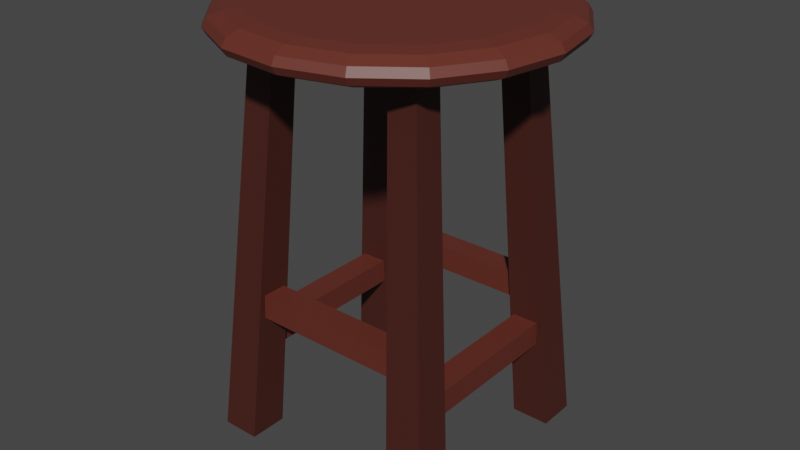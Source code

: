 # Source: Stool.blend  (saved by Blender 2.83.19; exported with 4.5.12 LTS)
import bpy
from mathutils import Matrix  # noqa: F401  (used for matrix-valued properties, if any)

bpy.ops.wm.read_factory_settings(use_empty=True)
scene = bpy.context.scene
scene.name = 'Scene'

# ---- collections
col_collection = bpy.data.collections.new('Collection'); scene.collection.children.link(col_collection)

# ---- materials (node trees are filled in below, after node groups)
mat_material_001 = bpy.data.materials.new('Material.001')
mat_material_001.use_transparent_shadow = False

# ---- material node trees
mat_material_001.use_nodes = True; mat_material_001.node_tree.nodes.clear()
_N = mat_material_001.node_tree.nodes; _L = mat_material_001.node_tree.links
n0 = _N.new('ShaderNodeBsdfPrincipled'); n0.name = 'Principled BSDF'; n0.location = (10, 300)
n0.distribution = 'GGX'
n0.subsurface_method = 'BURLEY'
n0.inputs[3].default_value = 1.45
n0.inputs[27].default_value = (0.0, 0.0, 0.0, 1.0)
n0.inputs[28].default_value = 1.0
n1 = _N.new('ShaderNodeOutputMaterial'); n1.name = 'Material Output'; n1.location = (300, 300)
n2 = _N.new('ShaderNodeVertexColor'); n2.name = 'Vertex Color'; n2.location = (-180, 275)
_L.new(n0.outputs[0], n1.inputs[0])
_L.new(n2.outputs[0], n0.inputs[0])
n1.is_active_output = True

# ---- world
world_world = bpy.data.worlds.new('World'); scene.world = world_world
world_world.use_nodes = True; world_world.node_tree.nodes.clear()
_N = world_world.node_tree.nodes; _L = world_world.node_tree.links
n0 = _N.new('ShaderNodeOutputWorld'); n0.name = 'World Output'; n0.location = (300, 300)
n1 = _N.new('ShaderNodeBackground'); n1.name = 'Background'; n1.location = (10, 300)
n1.inputs[0].default_value = (0.05088, 0.05088, 0.05088, 1.0)
_L.new(n1.outputs[0], n0.inputs[0])
n0.is_active_output = True
world_world.color = (0.05088, 0.05088, 0.05088)
world_world.use_sun_shadow = False
world_world.sun_shadow_jitter_overblur = 0.0

# ---- meshes
me_cube_007 = bpy.data.meshes.new('Cube.007')
me_cube_007.from_pydata([(-5.117, -0.8669, -0.8669), (-5.117, -0.8669, 0.8669), (-5.117, 0.8669, -0.8669), (-5.117, 0.8669, 0.8669), (5.117, -0.8669, -0.8669), (5.117, -0.8669, 0.8669), (5.117, 0.8669, -0.8669), (5.117, 0.8669, 0.8669), (-6.609e-06, -4.589, 22.04), (-6.598e-06, -4.294, 22.56), (-6.567e-06, -3.49, 22.95), (-6.525e-06, -2.392, 23.09), (-6.525e-06, -2.392, 20.99), (-6.567e-06, -3.49, 21.13), (-6.598e-06, -4.294, 21.51), (3.481, -3.847, 22.04), (3.388, -3.573, 22.56), (3.133, -2.823, 22.95), (2.785, -1.799, 23.09), (2.785, -1.799, 20.99), (3.133, -2.823, 21.13), (3.388, -3.573, 21.51), (6.492, -1.722, 22.04), (6.319, -1.505, 22.56), (5.843, -0.9106, 22.95), (5.194, -0.09894, 23.09), (5.194, -0.09894, 20.99), (5.843, -0.9106, 21.13), (6.319, -1.505, 21.51), (8.627, 1.499, 22.04), (8.396, 1.63, 22.56), (7.764, 1.988, 22.95), (6.901, 2.478, 23.09), (6.901, 2.478, 20.99), (7.764, 1.988, 21.13), (8.396, 1.63, 21.51), (9.596, 5.381, 22.04), (9.339, 5.408, 22.56), (8.636, 5.482, 22.95), (7.677, 5.584, 23.09), (7.677, 5.584, 20.99), (8.636, 5.482, 21.13), (9.339, 5.408, 21.51), (9.269, 9.4, 22.04), (9.021, 9.32, 22.56), (8.342, 9.1, 22.95), (7.415, 8.799, 23.09), (7.415, 8.799, 20.99), (8.342, 9.1, 21.13), (9.021, 9.32, 21.51), (7.691, 13.01, 22.04), (7.485, 12.84, 22.56), (6.922, 12.35, 22.95), (6.152, 11.69, 23.09), (6.152, 11.69, 20.99), (6.922, 12.35, 21.13), (7.485, 12.84, 21.51), (5.073, 15.73, 22.04), (4.937, 15.48, 22.56), (4.566, 14.8, 22.95), (4.059, 13.86, 23.09), (4.059, 13.86, 20.99), (4.566, 14.8, 21.13), (4.937, 15.48, 21.51), (1.771, 17.19, 22.04), (1.723, 16.9, 22.56), (1.594, 16.11, 22.95), (1.417, 15.03, 23.09), (1.417, 15.03, 20.99), (1.594, 16.11, 21.13), (1.723, 16.9, 21.51), (-1.771, 17.19, 22.04), (-1.723, 16.9, 22.56), (-1.594, 16.11, 22.95), (-1.417, 15.03, 23.09), (-1.417, 15.03, 20.99), (-1.594, 16.11, 21.13), (-1.723, 16.9, 21.51), (-5.073, 15.73, 22.04), (-4.937, 15.48, 22.56), (-4.566, 14.8, 22.95), (-4.059, 13.86, 23.09), (-4.059, 13.86, 20.99), (-4.566, 14.8, 21.13), (-4.937, 15.48, 21.51), (-7.691, 13.01, 22.04), (-7.485, 12.84, 22.56), (-6.922, 12.35, 22.95), (-6.152, 11.69, 23.09), (-6.152, 11.69, 20.99), (-6.922, 12.35, 21.13), (-7.485, 12.84, 21.51), (-9.269, 9.4, 22.04), (-9.021, 9.32, 22.56), (-8.342, 9.1, 22.95), (-7.415, 8.799, 23.09), (-7.415, 8.799, 20.99), (-8.342, 9.1, 21.13), (-9.021, 9.32, 21.51), (-9.596, 5.381, 22.04), (-9.339, 5.408, 22.56), (-8.636, 5.482, 22.95), (-7.677, 5.584, 23.09), (-7.677, 5.584, 20.99), (-8.636, 5.482, 21.13), (-9.339, 5.408, 21.51), (-8.627, 1.499, 22.04), (-8.396, 1.63, 22.56), (-7.764, 1.988, 22.95), (-6.901, 2.478, 23.09), (-6.901, 2.478, 20.99), (-7.764, 1.988, 21.13), (-8.396, 1.63, 21.51), (-6.492, -1.722, 22.04), (-6.319, -1.505, 22.56), (-5.843, -0.9106, 22.95), (-5.194, -0.09893, 23.09), (-5.194, -0.09893, 20.99), (-5.843, -0.9106, 21.13), (-6.319, -1.505, 21.51), (-3.481, -3.847, 22.04), (-3.388, -3.573, 22.56), (-3.133, -2.823, 22.95), (-2.785, -1.799, 23.09), (-2.785, -1.799, 20.99), (-3.133, -2.823, 21.13), (-3.388, -3.573, 21.51), (-7.023, 14.58, -7.285), (-5.125, 12.35, 21.68), (-4.761, 14.58, -7.285), (-3.477, 12.35, 21.68), (-7.023, 12.0, -7.285), (-5.125, 10.47, 21.68), (-4.761, 12.0, -7.285), (-3.477, 10.47, 21.68), (4.556, 12.23, 2.037), (4.556, 12.23, 3.771), (5.985, 12.23, 2.037), (5.985, 12.23, 3.771), (4.556, 0.5626, 2.037), (4.556, 0.5626, 3.771), (5.985, 0.5626, 2.037), (5.985, 0.5626, 3.771), (4.71, 14.58, -7.285), (3.426, 12.35, 21.68), (6.972, 14.58, -7.285), (5.075, 12.35, 21.68), (4.71, 12.0, -7.285), (3.426, 10.47, 21.68), (6.972, 12.0, -7.285), (5.075, 10.47, 21.68), (4.71, 0.7313, -7.285), (3.426, 2.259, 21.68), (6.972, 0.7313, -7.285), (5.075, 2.259, 21.68), (4.71, -1.847, -7.285), (3.426, 0.3804, 21.68), (6.972, -1.847, -7.285), (5.075, 0.3804, 21.68), (-7.023, 0.7313, -7.285), (-5.125, 2.259, 21.68), (-4.761, 0.7313, -7.285), (-3.477, 2.259, 21.68), (-7.023, -1.847, -7.285), (-5.125, 0.3804, 21.68), (-4.761, -1.847, -7.285), (-3.477, 0.3804, 21.68), (-5.985, 12.23, 2.037), (-5.985, 12.23, 3.771), (-4.556, 12.23, 2.037), (-4.556, 12.23, 3.771), (-5.985, 0.5626, 2.037), (-5.985, 0.5626, 3.771), (-4.556, 0.5626, 2.037), (-4.556, 0.5626, 3.771), (-5.117, 11.92, -0.8669), (-5.117, 11.92, 0.8669), (-5.117, 13.66, -0.8669), (-5.117, 13.66, 0.8669), (5.117, 11.92, -0.8669), (5.117, 11.92, 0.8669), (5.117, 13.66, -0.8669), (5.117, 13.66, 0.8669)], [], [(0, 1, 3, 2), (2, 3, 7, 6), (6, 7, 5, 4), (4, 5, 1, 0), (2, 6, 4, 0), (7, 3, 1, 5), (8, 15, 16, 9), (9, 16, 17, 10), (10, 17, 18, 11), (12, 19, 20, 13), (13, 20, 21, 14), (14, 21, 15, 8), (15, 22, 23, 16), (16, 23, 24, 17), (17, 24, 25, 18), (19, 26, 27, 20), (20, 27, 28, 21), (21, 28, 22, 15), (22, 29, 30, 23), (23, 30, 31, 24), (24, 31, 32, 25), (26, 33, 34, 27), (27, 34, 35, 28), (28, 35, 29, 22), (29, 36, 37, 30), (30, 37, 38, 31), (31, 38, 39, 32), (33, 40, 41, 34), (34, 41, 42, 35), (35, 42, 36, 29), (36, 43, 44, 37), (37, 44, 45, 38), (38, 45, 46, 39), (40, 47, 48, 41), (41, 48, 49, 42), (42, 49, 43, 36), (43, 50, 51, 44), (44, 51, 52, 45), (45, 52, 53, 46), (47, 54, 55, 48), (48, 55, 56, 49), (49, 56, 50, 43), (50, 57, 58, 51), (51, 58, 59, 52), (52, 59, 60, 53), (54, 61, 62, 55), (55, 62, 63, 56), (56, 63, 57, 50), (57, 64, 65, 58), (58, 65, 66, 59), (59, 66, 67, 60), (61, 68, 69, 62), (62, 69, 70, 63), (63, 70, 64, 57), (64, 71, 72, 65), (65, 72, 73, 66), (66, 73, 74, 67), (68, 75, 76, 69), (69, 76, 77, 70), (70, 77, 71, 64), (71, 78, 79, 72), (72, 79, 80, 73), (73, 80, 81, 74), (75, 82, 83, 76), (76, 83, 84, 77), (77, 84, 78, 71), (78, 85, 86, 79), (79, 86, 87, 80), (80, 87, 88, 81), (82, 89, 90, 83), (83, 90, 91, 84), (84, 91, 85, 78), (85, 92, 93, 86), (86, 93, 94, 87), (87, 94, 95, 88), (89, 96, 97, 90), (90, 97, 98, 91), (91, 98, 92, 85), (92, 99, 100, 93), (93, 100, 101, 94), (94, 101, 102, 95), (96, 103, 104, 97), (97, 104, 105, 98), (98, 105, 99, 92), (99, 106, 107, 100), (100, 107, 108, 101), (101, 108, 109, 102), (103, 110, 111, 104), (104, 111, 112, 105), (105, 112, 106, 99), (106, 113, 114, 107), (107, 114, 115, 108), (108, 115, 116, 109), (110, 117, 118, 111), (111, 118, 119, 112), (112, 119, 113, 106), (113, 120, 121, 114), (114, 121, 122, 115), (115, 122, 123, 116), (117, 124, 125, 118), (118, 125, 126, 119), (119, 126, 120, 113), (120, 8, 9, 121), (121, 9, 10, 122), (122, 10, 11, 123), (11, 18, 25, 32, 39, 46, 53, 60, 67, 74, 81, 88, 95, 102, 109, 116, 123), (12, 124, 117, 110, 103, 96, 89, 82, 75, 68, 61, 54, 47, 40, 33, 26, 19), (124, 12, 13, 125), (125, 13, 14, 126), (126, 14, 8, 120), (127, 128, 130, 129), (129, 130, 134, 133), (133, 134, 132, 131), (131, 132, 128, 127), (129, 133, 131, 127), (134, 130, 128, 132), (135, 136, 138, 137), (137, 138, 142, 141), (141, 142, 140, 139), (139, 140, 136, 135), (137, 141, 139, 135), (142, 138, 136, 140), (143, 144, 146, 145), (145, 146, 150, 149), (149, 150, 148, 147), (147, 148, 144, 143), (145, 149, 147, 143), (150, 146, 144, 148), (151, 152, 154, 153), (153, 154, 158, 157), (157, 158, 156, 155), (155, 156, 152, 151), (153, 157, 155, 151), (158, 154, 152, 156), (159, 160, 162, 161), (161, 162, 166, 165), (165, 166, 164, 163), (163, 164, 160, 159), (161, 165, 163, 159), (166, 162, 160, 164), (167, 168, 170, 169), (169, 170, 174, 173), (173, 174, 172, 171), (171, 172, 168, 167), (169, 173, 171, 167), (174, 170, 168, 172), (175, 176, 178, 177), (177, 178, 182, 181), (181, 182, 180, 179), (179, 180, 176, 175), (177, 181, 179, 175), (182, 178, 176, 180)])
_uv = me_cube_007.uv_layers.new(name='UVMap')
_uv.uv.foreach_set('vector', [0.375, 0.0, 0.625, 0.0, 0.625, 0.25, 0.375, 0.25, 0.375, 0.25, 0.625, 0.25, 0.625, 0.5, 0.375, 0.5, 0.375, 0.5, 0.625, 0.5, 0.625, 0.75, 0.375, 0.75, 0.375, 0.75, 0.625, 0.75, 0.625, 1.0, 0.375, 1.0, 0.125, 0.5, 0.375, 0.5, 0.375, 0.75, 0.125, 0.75, 0.625, 0.5, 0.875, 0.5, 0.875, 0.75, 0.625, 0.75, 0.5294, 0.5, 0.5882, 0.5, 0.5882, 0.5833, 0.5294, 0.5833, 0.5294, 0.5833, 0.5882, 0.5833, 0.5882, 0.6667, 0.5294, 0.6667, 0.5294, 0.6667, 0.5882, 0.6667, 0.5882, 0.75, 0.5294, 0.75, 0.5294, 0.25, 0.5882, 0.25, 0.5882, 0.3333, 0.5294, 0.3333, 0.5294, 0.3333, 0.5882, 0.3333, 0.5882, 0.4167, 0.5294, 0.4167, 0.5294, 0.4167, 0.5882, 0.4167, 0.5882, 0.5, 0.5294, 0.5, 0.5882, 0.5, 0.6471, 0.5, 0.6471, 0.5833, 0.5882, 0.5833, 0.5882, 0.5833, 0.6471, 0.5833, 0.6471, 0.6667, 0.5882, 0.6667, 0.5882, 0.6667, 0.6471, 0.6667, 0.6471, 0.75, 0.5882, 0.75, 0.5882, 0.25, 0.6471, 0.25, 0.6471, 0.3333, 0.5882, 0.3333, 0.5882, 0.3333, 0.6471, 0.3333, 0.6471, 0.4167, 0.5882, 0.4167, 0.5882, 0.4167, 0.6471, 0.4167, 0.6471, 0.5, 0.5882, 0.5, 0.6471, 0.5, 0.7059, 0.5, 0.7059, 0.5833, 0.6471, 0.5833, 0.6471, 0.5833, 0.7059, 0.5833, 0.7059, 0.6667, 0.6471, 0.6667, 0.6471, 0.6667, 0.7059, 0.6667, 0.7059, 0.75, 0.6471, 0.75, 0.6471, 0.25, 0.7059, 0.25, 0.7059, 0.3333, 0.6471, 0.3333, 0.6471, 0.3333, 0.7059, 0.3333, 0.7059, 0.4167, 0.6471, 0.4167, 0.6471, 0.4167, 0.7059, 0.4167, 0.7059, 0.5, 0.6471, 0.5, 0.7059, 0.5, 0.7647, 0.5, 0.7647, 0.5833, 0.7059, 0.5833, 0.7059, 0.5833, 0.7647, 0.5833, 0.7647, 0.6667, 0.7059, 0.6667, 0.7059, 0.6667, 0.7647, 0.6667, 0.7647, 0.75, 0.7059, 0.75, 0.7059, 0.25, 0.7647, 0.25, 0.7647, 0.3333, 0.7059, 0.3333, 0.7059, 0.3333, 0.7647, 0.3333, 0.7647, 0.4167, 0.7059, 0.4167, 0.7059, 0.4167, 0.7647, 0.4167, 0.7647, 0.5, 0.7059, 0.5, 0.7647, 0.5, 0.8235, 0.5, 0.8235, 0.5833, 0.7647, 0.5833, 0.7647, 0.5833, 0.8235, 0.5833, 0.8235, 0.6667, 0.7647, 0.6667, 0.7647, 0.6667, 0.8235, 0.6667, 0.8235, 0.75, 0.7647, 0.75, 0.7647, 0.25, 0.8235, 0.25, 0.8235, 0.3333, 0.7647, 0.3333, 0.7647, 0.3333, 0.8235, 0.3333, 0.8235, 0.4167, 0.7647, 0.4167, 0.7647, 0.4167, 0.8235, 0.4167, 0.8235, 0.5, 0.7647, 0.5, 0.8235, 0.5, 0.8824, 0.5, 0.8824, 0.5833, 0.8235, 0.5833, 0.8235, 0.5833, 0.8824, 0.5833, 0.8824, 0.6667, 0.8235, 0.6667, 0.8235, 0.6667, 0.8824, 0.6667, 0.8824, 0.75, 0.8235, 0.75, 0.8235, 0.25, 0.8824, 0.25, 0.8824, 0.3333, 0.8235, 0.3333, 0.8235, 0.3333, 0.8824, 0.3333, 0.8824, 0.4167, 0.8235, 0.4167, 0.8235, 0.4167, 0.8824, 0.4167, 0.8824, 0.5, 0.8235, 0.5, 0.8824, 0.5, 0.9412, 0.5, 0.9412, 0.5833, 0.8824, 0.5833, 0.8824, 0.5833, 0.9412, 0.5833, 0.9412, 0.6667, 0.8824, 0.6667, 0.8824, 0.6667, 0.9412, 0.6667, 0.9412, 0.75, 0.8824, 0.75, 0.8824, 0.25, 0.9412, 0.25, 0.9412, 0.3333, 0.8824, 0.3333, 0.8824, 0.3333, 0.9412, 0.3333, 0.9412, 0.4167, 0.8824, 0.4167, 0.8824, 0.4167, 0.9412, 0.4167, 0.9412, 0.5, 0.8824, 0.5, 0.9412, 0.5, 1.0, 0.5, 1.0, 0.5833, 0.9412, 0.5833, 0.9412, 0.5833, 1.0, 0.5833, 1.0, 0.6667, 0.9412, 0.6667, 0.9412, 0.6667, 1.0, 0.6667, 1.0, 0.75, 0.9412, 0.75, 0.9412, 0.25, 1.0, 0.25, 1.0, 0.3333, 0.9412, 0.3333, 0.9412, 0.3333, 1.0, 0.3333, 1.0, 0.4167, 0.9412, 0.4167, 0.9412, 0.4167, 1.0, 0.4167, 1.0, 0.5, 0.9412, 0.5, 0.0, 0.5, 0.05882, 0.5, 0.05882, 0.5833, 0.0, 0.5833, 0.0, 0.5833, 0.05882, 0.5833, 0.05882, 0.6667, 0.0, 0.6667, 0.0, 0.6667, 0.05882, 0.6667, 0.05882, 0.75, 0.0, 0.75, 0.0, 0.25, 0.05882, 0.25, 0.05882, 0.3333, 0.0, 0.3333, 0.0, 0.3333, 0.05882, 0.3333, 0.05882, 0.4167, 0.0, 0.4167, 0.0, 0.4167, 0.05882, 0.4167, 0.05882, 0.5, 0.0, 0.5, 0.05882, 0.5, 0.1176, 0.5, 0.1176, 0.5833, 0.05882, 0.5833, 0.05882, 0.5833, 0.1176, 0.5833, 0.1176, 0.6667, 0.05882, 0.6667, 0.05882, 0.6667, 0.1176, 0.6667, 0.1176, 0.75, 0.05882, 0.75, 0.05882, 0.25, 0.1176, 0.25, 0.1176, 0.3333, 0.05882, 0.3333, 0.05882, 0.3333, 0.1176, 0.3333, 0.1176, 0.4167, 0.05882, 0.4167, 0.05882, 0.4167, 0.1176, 0.4167, 0.1176, 0.5, 0.05882, 0.5, 0.1176, 0.5, 0.1765, 0.5, 0.1765, 0.5833, 0.1176, 0.5833, 0.1176, 0.5833, 0.1765, 0.5833, 0.1765, 0.6667, 0.1176, 0.6667, 0.1176, 0.6667, 0.1765, 0.6667, 0.1765, 0.75, 0.1176, 0.75, 0.1176, 0.25, 0.1765, 0.25, 0.1765, 0.3333, 0.1176, 0.3333, 0.1176, 0.3333, 0.1765, 0.3333, 0.1765, 0.4167, 0.1176, 0.4167, 0.1176, 0.4167, 0.1765, 0.4167, 0.1765, 0.5, 0.1176, 0.5, 0.1765, 0.5, 0.2353, 0.5, 0.2353, 0.5833, 0.1765, 0.5833, 0.1765, 0.5833, 0.2353, 0.5833, 0.2353, 0.6667, 0.1765, 0.6667, 0.1765, 0.6667, 0.2353, 0.6667, 0.2353, 0.75, 0.1765, 0.75, 0.1765, 0.25, 0.2353, 0.25, 0.2353, 0.3333, 0.1765, 0.3333, 0.1765, 0.3333, 0.2353, 0.3333, 0.2353, 0.4167, 0.1765, 0.4167, 0.1765, 0.4167, 0.2353, 0.4167, 0.2353, 0.5, 0.1765, 0.5, 0.2353, 0.5, 0.2941, 0.5, 0.2941, 0.5833, 0.2353, 0.5833, 0.2353, 0.5833, 0.2941, 0.5833, 0.2941, 0.6667, 0.2353, 0.6667, 0.2353, 0.6667, 0.2941, 0.6667, 0.2941, 0.75, 0.2353, 0.75, 0.2353, 0.25, 0.2941, 0.25, 0.2941, 0.3333, 0.2353, 0.3333, 0.2353, 0.3333, 0.2941, 0.3333, 0.2941, 0.4167, 0.2353, 0.4167, 0.2353, 0.4167, 0.2941, 0.4167, 0.2941, 0.5, 0.2353, 0.5, 0.2941, 0.5, 0.3529, 0.5, 0.3529, 0.5833, 0.2941, 0.5833, 0.2941, 0.5833, 0.3529, 0.5833, 0.3529, 0.6667, 0.2941, 0.6667, 0.2941, 0.6667, 0.3529, 0.6667, 0.3529, 0.75, 0.2941, 0.75, 0.2941, 0.25, 0.3529, 0.25, 0.3529, 0.3333, 0.2941, 0.3333, 0.2941, 0.3333, 0.3529, 0.3333, 0.3529, 0.4167, 0.2941, 0.4167, 0.2941, 0.4167, 0.3529, 0.4167, 0.3529, 0.5, 0.2941, 0.5, 0.3529, 0.5, 0.4118, 0.5, 0.4118, 0.5833, 0.3529, 0.5833, 0.3529, 0.5833, 0.4118, 0.5833, 0.4118, 0.6667, 0.3529, 0.6667, 0.3529, 0.6667, 0.4118, 0.6667, 0.4118, 0.75, 0.3529, 0.75, 0.3529, 0.25, 0.4118, 0.25, 0.4118, 0.3333, 0.3529, 0.3333, 0.3529, 0.3333, 0.4118, 0.3333, 0.4118, 0.4167, 0.3529, 0.4167, 0.3529, 0.4167, 0.4118, 0.4167, 0.4118, 0.5, 0.3529, 0.5, 0.4118, 0.5, 0.4706, 0.5, 0.4706, 0.5833, 0.4118, 0.5833, 0.4118, 0.5833, 0.4706, 0.5833, 0.4706, 0.6667, 0.4118, 0.6667, 0.4118, 0.6667, 0.4706, 0.6667, 0.4706, 0.75, 0.4118, 0.75, 0.4118, 0.25, 0.4706, 0.25, 0.4706, 0.3333, 0.4118, 0.3333, 0.4118, 0.3333, 0.4706, 0.3333, 0.4706, 0.4167, 0.4118, 0.4167, 0.4118, 0.4167, 0.4706, 0.4167, 0.4706, 0.5, 0.4118, 0.5, 0.4706, 0.5, 0.5294, 0.5, 0.5294, 0.5833, 0.4706, 0.5833, 0.4706, 0.5833, 0.5294, 0.5833, 0.5294, 0.6667, 0.4706, 0.6667, 0.4706, 0.6667, 0.5294, 0.6667, 0.5294, 0.75, 0.4706, 0.75, 0.5294, 0.75, 0.5882, 0.75, 0.6471, 0.75, 0.7059, 0.75, 0.7647, 0.75, 0.8235, 0.75, 0.8824, 0.75, 0.9412, 0.75, 0.0, 0.75, 0.05882, 0.75, 0.1176, 0.75, 0.1765, 0.75, 0.2353, 0.75, 0.2941, 0.75, 0.3529, 0.75, 0.4118, 0.75, 0.4706, 0.75, 0.5294, 0.25, 0.4706, 0.25, 0.4118, 0.25, 0.3529, 0.25, 0.2941, 0.25, 0.2353, 0.25, 0.1765, 0.25, 0.1176, 0.25, 0.05882, 0.25, 0.0, 0.25, 0.9412, 0.25, 0.8824, 0.25, 0.8235, 0.25, 0.7647, 0.25, 0.7059, 0.25, 0.6471, 0.25, 0.5882, 0.25, 0.4706, 0.25, 0.5294, 0.25, 0.5294, 0.3333, 0.4706, 0.3333, 0.4706, 0.3333, 0.5294, 0.3333, 0.5294, 0.4167, 0.4706, 0.4167, 0.4706, 0.4167, 0.5294, 0.4167, 0.5294, 0.5, 0.4706, 0.5, 0.375, 0.0, 0.625, 0.0, 0.625, 0.25, 0.375, 0.25, 0.375, 0.25, 0.625, 0.25, 0.625, 0.5, 0.375, 0.5, 0.375, 0.5, 0.625, 0.5, 0.625, 0.75, 0.375, 0.75, 0.375, 0.75, 0.625, 0.75, 0.625, 1.0, 0.375, 1.0, 0.125, 0.5, 0.375, 0.5, 0.375, 0.75, 0.125, 0.75, 0.625, 0.5, 0.875, 0.5, 0.875, 0.75, 0.625, 0.75, 0.375, 0.0, 0.625, 0.0, 0.625, 0.25, 0.375, 0.25, 0.375, 0.25, 0.625, 0.25, 0.625, 0.5, 0.375, 0.5, 0.375, 0.5, 0.625, 0.5, 0.625, 0.75, 0.375, 0.75, 0.375, 0.75, 0.625, 0.75, 0.625, 1.0, 0.375, 1.0, 0.125, 0.5, 0.375, 0.5, 0.375, 0.75, 0.125, 0.75, 0.625, 0.5, 0.875, 0.5, 0.875, 0.75, 0.625, 0.75, 0.375, 0.0, 0.625, 0.0, 0.625, 0.25, 0.375, 0.25, 0.375, 0.25, 0.625, 0.25, 0.625, 0.5, 0.375, 0.5, 0.375, 0.5, 0.625, 0.5, 0.625, 0.75, 0.375, 0.75, 0.375, 0.75, 0.625, 0.75, 0.625, 1.0, 0.375, 1.0, 0.125, 0.5, 0.375, 0.5, 0.375, 0.75, 0.125, 0.75, 0.625, 0.5, 0.875, 0.5, 0.875, 0.75, 0.625, 0.75, 0.375, 0.0, 0.625, 0.0, 0.625, 0.25, 0.375, 0.25, 0.375, 0.25, 0.625, 0.25, 0.625, 0.5, 0.375, 0.5, 0.375, 0.5, 0.625, 0.5, 0.625, 0.75, 0.375, 0.75, 0.375, 0.75, 0.625, 0.75, 0.625, 1.0, 0.375, 1.0, 0.125, 0.5, 0.375, 0.5, 0.375, 0.75, 0.125, 0.75, 0.625, 0.5, 0.875, 0.5, 0.875, 0.75, 0.625, 0.75, 0.375, 0.0, 0.625, 0.0, 0.625, 0.25, 0.375, 0.25, 0.375, 0.25, 0.625, 0.25, 0.625, 0.5, 0.375, 0.5, 0.375, 0.5, 0.625, 0.5, 0.625, 0.75, 0.375, 0.75, 0.375, 0.75, 0.625, 0.75, 0.625, 1.0, 0.375, 1.0, 0.125, 0.5, 0.375, 0.5, 0.375, 0.75, 0.125, 0.75, 0.625, 0.5, 0.875, 0.5, 0.875, 0.75, 0.625, 0.75, 0.375, 0.0, 0.625, 0.0, 0.625, 0.25, 0.375, 0.25, 0.375, 0.25, 0.625, 0.25, 0.625, 0.5, 0.375, 0.5, 0.375, 0.5, 0.625, 0.5, 0.625, 0.75, 0.375, 0.75, 0.375, 0.75, 0.625, 0.75, 0.625, 1.0, 0.375, 1.0, 0.125, 0.5, 0.375, 0.5, 0.375, 0.75, 0.125, 0.75, 0.625, 0.5, 0.875, 0.5, 0.875, 0.75, 0.625, 0.75, 0.375, 0.0, 0.625, 0.0, 0.625, 0.25, 0.375, 0.25, 0.375, 0.25, 0.625, 0.25, 0.625, 0.5, 0.375, 0.5, 0.375, 0.5, 0.625, 0.5, 0.625, 0.75, 0.375, 0.75, 0.375, 0.75, 0.625, 0.75, 0.625, 1.0, 0.375, 1.0, 0.125, 0.5, 0.375, 0.5, 0.375, 0.75, 0.125, 0.75, 0.625, 0.5, 0.875, 0.5, 0.875, 0.75, 0.625, 0.75])
_ca = me_cube_007.color_attributes.new('Col', 'BYTE_COLOR', 'CORNER')
_ca.data.foreach_set('color', [1.0, 1.0, 1.0, 1.0, 1.0, 1.0, 1.0, 1.0, 1.0, 1.0, 1.0, 1.0, 1.0, 1.0, 1.0, 1.0, 0.1195, 0.02624, 0.01681, 1.0, 0.1195, 0.02624, 0.01681, 1.0, 0.1195, 0.02624, 0.01681, 1.0, 0.1195, 0.02624, 0.01681, 1.0, 1.0, 1.0, 1.0, 1.0, 1.0, 1.0, 1.0, 1.0, 1.0, 1.0, 1.0, 1.0, 1.0, 1.0, 1.0, 1.0, 0.1195, 0.02624, 0.01681, 1.0, 0.1195, 0.02624, 0.01681, 1.0, 0.1195, 0.02624, 0.01681, 1.0, 0.1195, 0.02624, 0.01681, 1.0, 0.1195, 0.02624, 0.01681, 1.0, 0.1195, 0.02624, 0.01681, 1.0, 0.1195, 0.02624, 0.01681, 1.0, 0.1195, 0.02624, 0.01681, 1.0, 0.1195, 0.02624, 0.01681, 1.0, 0.1195, 0.02624, 0.01681, 1.0, 0.1195, 0.02624, 0.01681, 1.0, 0.1195, 0.02624, 0.01681, 1.0, 0.1301, 0.02843, 0.0185, 1.0, 0.1301, 0.02843, 0.0185, 1.0, 0.1301, 0.02843, 0.0185, 1.0, 0.1301, 0.02843, 0.0185, 1.0, 0.1301, 0.02843, 0.0185, 1.0, 0.1301, 0.02843, 0.0185, 1.0, 0.1301, 0.02843, 0.0185, 1.0, 0.1301, 0.02843, 0.0185, 1.0, 0.1301, 0.02843, 0.0185, 1.0, 0.1301, 0.02843, 0.0185, 1.0, 0.1301, 0.02843, 0.0185, 1.0, 0.1301, 0.02843, 0.0185, 1.0, 0.1301, 0.02843, 0.0185, 1.0, 0.1301, 0.02843, 0.0185, 1.0, 0.1301, 0.02843, 0.0185, 1.0, 0.1301, 0.02843, 0.0185, 1.0, 0.1301, 0.02843, 0.0185, 1.0, 0.1301, 0.02843, 0.0185, 1.0, 0.1301, 0.02843, 0.0185, 1.0, 0.1301, 0.02843, 0.0185, 1.0, 0.1301, 0.02843, 0.0185, 1.0, 0.1301, 0.02843, 0.0185, 1.0, 0.1301, 0.02843, 0.0185, 1.0, 0.1301, 0.02843, 0.0185, 1.0, 0.1301, 0.02843, 0.0185, 1.0, 0.1301, 0.02843, 0.0185, 1.0, 0.1301, 0.02843, 0.0185, 1.0, 0.1301, 0.02843, 0.0185, 1.0, 0.1301, 0.02843, 0.0185, 1.0, 0.1301, 0.02843, 0.0185, 1.0, 0.1301, 0.02843, 0.0185, 1.0, 0.1301, 0.02843, 0.0185, 1.0, 0.1301, 0.02843, 0.0185, 1.0, 0.1301, 0.02843, 0.0185, 1.0, 0.1301, 0.02843, 0.0185, 1.0, 0.1301, 0.02843, 0.0185, 1.0, 0.1301, 0.02843, 0.0185, 1.0, 0.1301, 0.02843, 0.0185, 1.0, 0.1301, 0.02843, 0.0185, 1.0, 0.1301, 0.02843, 0.0185, 1.0, 0.1301, 0.02843, 0.0185, 1.0, 0.1301, 0.02843, 0.0185, 1.0, 0.1301, 0.02843, 0.0185, 1.0, 0.1301, 0.02843, 0.0185, 1.0, 0.1301, 0.02843, 0.0185, 1.0, 0.1301, 0.02843, 0.0185, 1.0, 0.1301, 0.02843, 0.0185, 1.0, 0.1301, 0.02843, 0.0185, 1.0, 0.1301, 0.02843, 0.0185, 1.0, 0.1301, 0.02843, 0.0185, 1.0, 0.1301, 0.02843, 0.0185, 1.0, 0.1301, 0.02843, 0.0185, 1.0, 0.1301, 0.02843, 0.0185, 1.0, 0.1301, 0.02843, 0.0185, 1.0, 0.1301, 0.02843, 0.0185, 1.0, 0.1301, 0.02843, 0.0185, 1.0, 0.1301, 0.02843, 0.0185, 1.0, 0.1301, 0.02843, 0.0185, 1.0, 0.1301, 0.02843, 0.0185, 1.0, 0.1301, 0.02843, 0.0185, 1.0, 0.1301, 0.02843, 0.0185, 1.0, 0.1301, 0.02843, 0.0185, 1.0, 0.1301, 0.02843, 0.0185, 1.0, 0.1301, 0.02843, 0.0185, 1.0, 0.1301, 0.02843, 0.0185, 1.0, 0.1301, 0.02843, 0.0185, 1.0, 0.1301, 0.02843, 0.0185, 1.0, 0.1301, 0.02843, 0.0185, 1.0, 0.1301, 0.02843, 0.0185, 1.0, 0.1301, 0.02843, 0.0185, 1.0, 0.1301, 0.02843, 0.0185, 1.0, 0.1301, 0.02843, 0.0185, 1.0, 0.1301, 0.02843, 0.0185, 1.0, 0.1301, 0.02843, 0.0185, 1.0, 0.1301, 0.02843, 0.0185, 1.0, 0.1301, 0.02843, 0.0185, 1.0, 0.1301, 0.02843, 0.0185, 1.0, 0.1301, 0.02843, 0.0185, 1.0, 0.1301, 0.02843, 0.0185, 1.0, 0.1301, 0.02843, 0.0185, 1.0, 0.1301, 0.02843, 0.0185, 1.0, 0.1301, 0.02843, 0.0185, 1.0, 0.1301, 0.02843, 0.0185, 1.0, 0.1301, 0.02843, 0.0185, 1.0, 0.1301, 0.02843, 0.0185, 1.0, 0.1301, 0.02843, 0.0185, 1.0, 0.1301, 0.02843, 0.0185, 1.0, 0.1301, 0.02843, 0.0185, 1.0, 0.1301, 0.02843, 0.0185, 1.0, 0.1301, 0.02843, 0.0185, 1.0, 0.1301, 0.02843, 0.0185, 1.0, 0.1301, 0.02843, 0.0185, 1.0, 0.1301, 0.02843, 0.0185, 1.0, 0.1301, 0.02843, 0.0185, 1.0, 0.1301, 0.02843, 0.0185, 1.0, 0.1301, 0.02843, 0.0185, 1.0, 0.1301, 0.02843, 0.0185, 1.0, 0.1301, 0.02843, 0.0185, 1.0, 0.1301, 0.02843, 0.0185, 1.0, 0.1301, 0.02843, 0.0185, 1.0, 0.1301, 0.02843, 0.0185, 1.0, 0.1301, 0.02843, 0.0185, 1.0, 0.1301, 0.02843, 0.0185, 1.0, 0.1301, 0.02843, 0.0185, 1.0, 0.1301, 0.02843, 0.0185, 1.0, 0.1301, 0.02843, 0.0185, 1.0, 0.1301, 0.02843, 0.0185, 1.0, 0.1301, 0.02843, 0.0185, 1.0, 0.1301, 0.02843, 0.0185, 1.0, 0.1301, 0.02843, 0.0185, 1.0, 0.1301, 0.02843, 0.0185, 1.0, 0.1301, 0.02843, 0.0185, 1.0, 0.1301, 0.02843, 0.0185, 1.0, 0.1301, 0.02843, 0.0185, 1.0, 0.1301, 0.02843, 0.0185, 1.0, 0.1301, 0.02843, 0.0185, 1.0, 0.1301, 0.02843, 0.0185, 1.0, 0.1301, 0.02843, 0.0185, 1.0, 0.1301, 0.02843, 0.0185, 1.0, 0.1301, 0.02843, 0.0185, 1.0, 0.1301, 0.02843, 0.0185, 1.0, 0.1301, 0.02843, 0.0185, 1.0, 0.1301, 0.02843, 0.0185, 1.0, 0.1301, 0.02843, 0.0185, 1.0, 0.1301, 0.02843, 0.0185, 1.0, 0.1301, 0.02843, 0.0185, 1.0, 0.1301, 0.02843, 0.0185, 1.0, 0.1301, 0.02843, 0.0185, 1.0, 0.1301, 0.02843, 0.0185, 1.0, 0.1301, 0.02843, 0.0185, 1.0, 0.1301, 0.02843, 0.0185, 1.0, 0.1301, 0.02843, 0.0185, 1.0, 0.1301, 0.02843, 0.0185, 1.0, 0.1301, 0.02843, 0.0185, 1.0, 0.1301, 0.02843, 0.0185, 1.0, 0.1301, 0.02843, 0.0185, 1.0, 0.1301, 0.02843, 0.0185, 1.0, 0.1301, 0.02843, 0.0185, 1.0, 0.1301, 0.02843, 0.0185, 1.0, 0.1301, 0.02843, 0.0185, 1.0, 0.1301, 0.02843, 0.0185, 1.0, 0.1301, 0.02843, 0.0185, 1.0, 0.1301, 0.02843, 0.0185, 1.0, 0.1301, 0.02843, 0.0185, 1.0, 0.1301, 0.02843, 0.0185, 1.0, 0.1301, 0.02843, 0.0185, 1.0, 0.1301, 0.02843, 0.0185, 1.0, 0.1301, 0.02843, 0.0185, 1.0, 0.1301, 0.02843, 0.0185, 1.0, 0.1301, 0.02843, 0.0185, 1.0, 0.1301, 0.02843, 0.0185, 1.0, 0.1301, 0.02843, 0.0185, 1.0, 0.1301, 0.02843, 0.0185, 1.0, 0.1301, 0.02843, 0.0185, 1.0, 0.1301, 0.02843, 0.0185, 1.0, 0.1301, 0.02843, 0.0185, 1.0, 0.1301, 0.02843, 0.0185, 1.0, 0.1301, 0.02843, 0.0185, 1.0, 0.1301, 0.02843, 0.0185, 1.0, 0.1301, 0.02843, 0.0185, 1.0, 0.1301, 0.02843, 0.0185, 1.0, 0.1301, 0.02843, 0.0185, 1.0, 0.1301, 0.02843, 0.0185, 1.0, 0.1301, 0.02843, 0.0185, 1.0, 0.1301, 0.02843, 0.0185, 1.0, 0.1301, 0.02843, 0.0185, 1.0, 0.1301, 0.02843, 0.0185, 1.0, 0.1301, 0.02843, 0.0185, 1.0, 0.1301, 0.02843, 0.0185, 1.0, 0.1301, 0.02843, 0.0185, 1.0, 0.1301, 0.02843, 0.0185, 1.0, 0.1301, 0.02843, 0.0185, 1.0, 0.1301, 0.02843, 0.0185, 1.0, 0.1301, 0.02843, 0.0185, 1.0, 0.1301, 0.02843, 0.0185, 1.0, 0.1301, 0.02843, 0.0185, 1.0, 0.1301, 0.02843, 0.0185, 1.0, 0.1301, 0.02843, 0.0185, 1.0, 0.1301, 0.02843, 0.0185, 1.0, 0.1301, 0.02843, 0.0185, 1.0, 0.1301, 0.02843, 0.0185, 1.0, 0.1301, 0.02843, 0.0185, 1.0, 0.1301, 0.02843, 0.0185, 1.0, 0.1301, 0.02843, 0.0185, 1.0, 0.1301, 0.02843, 0.0185, 1.0, 0.1301, 0.02843, 0.0185, 1.0, 0.1301, 0.02843, 0.0185, 1.0, 0.1301, 0.02843, 0.0185, 1.0, 0.1301, 0.02843, 0.0185, 1.0, 0.1301, 0.02843, 0.0185, 1.0, 0.1301, 0.02843, 0.0185, 1.0, 0.1301, 0.02843, 0.0185, 1.0, 0.1301, 0.02843, 0.0185, 1.0, 0.1301, 0.02843, 0.0185, 1.0, 0.1301, 0.02843, 0.0185, 1.0, 0.1301, 0.02843, 0.0185, 1.0, 0.1301, 0.02843, 0.0185, 1.0, 0.1301, 0.02843, 0.0185, 1.0, 0.1301, 0.02843, 0.0185, 1.0, 0.1301, 0.02843, 0.0185, 1.0, 0.1301, 0.02843, 0.0185, 1.0, 0.1301, 0.02843, 0.0185, 1.0, 0.1301, 0.02843, 0.0185, 1.0, 0.1301, 0.02843, 0.0185, 1.0, 0.1301, 0.02843, 0.0185, 1.0, 0.1301, 0.02843, 0.0185, 1.0, 0.1301, 0.02843, 0.0185, 1.0, 0.1301, 0.02843, 0.0185, 1.0, 0.1301, 0.02843, 0.0185, 1.0, 0.1301, 0.02843, 0.0185, 1.0, 0.1301, 0.02843, 0.0185, 1.0, 0.1301, 0.02843, 0.0185, 1.0, 0.1301, 0.02843, 0.0185, 1.0, 0.1301, 0.02843, 0.0185, 1.0, 0.1301, 0.02843, 0.0185, 1.0, 0.1301, 0.02843, 0.0185, 1.0, 0.1301, 0.02843, 0.0185, 1.0, 0.1301, 0.02843, 0.0185, 1.0, 0.1301, 0.02843, 0.0185, 1.0, 0.1301, 0.02843, 0.0185, 1.0, 0.1301, 0.02843, 0.0185, 1.0, 0.1301, 0.02843, 0.0185, 1.0, 0.1301, 0.02843, 0.0185, 1.0, 0.1301, 0.02843, 0.0185, 1.0, 0.1301, 0.02843, 0.0185, 1.0, 0.1301, 0.02843, 0.0185, 1.0, 0.1301, 0.02843, 0.0185, 1.0, 0.1301, 0.02843, 0.0185, 1.0, 0.1301, 0.02843, 0.0185, 1.0, 0.1301, 0.02843, 0.0185, 1.0, 0.1301, 0.02843, 0.0185, 1.0, 0.1301, 0.02843, 0.0185, 1.0, 0.1301, 0.02843, 0.0185, 1.0, 0.1301, 0.02843, 0.0185, 1.0, 0.1301, 0.02843, 0.0185, 1.0, 0.1301, 0.02843, 0.0185, 1.0, 0.1301, 0.02843, 0.0185, 1.0, 0.1301, 0.02843, 0.0185, 1.0, 0.1301, 0.02843, 0.0185, 1.0, 0.1301, 0.02843, 0.0185, 1.0, 0.1301, 0.02843, 0.0185, 1.0, 0.1301, 0.02843, 0.0185, 1.0, 0.1301, 0.02843, 0.0185, 1.0, 0.1301, 0.02843, 0.0185, 1.0, 0.1301, 0.02843, 0.0185, 1.0, 0.1301, 0.02843, 0.0185, 1.0, 0.1301, 0.02843, 0.0185, 1.0, 0.1301, 0.02843, 0.0185, 1.0, 0.1301, 0.02843, 0.0185, 1.0, 0.1301, 0.02843, 0.0185, 1.0, 0.1301, 0.02843, 0.0185, 1.0, 0.1301, 0.02843, 0.0185, 1.0, 0.1301, 0.02843, 0.0185, 1.0, 0.1301, 0.02843, 0.0185, 1.0, 0.1301, 0.02843, 0.0185, 1.0, 0.1301, 0.02843, 0.0185, 1.0, 0.1301, 0.02843, 0.0185, 1.0, 0.1301, 0.02843, 0.0185, 1.0, 0.1301, 0.02843, 0.0185, 1.0, 0.1301, 0.02843, 0.0185, 1.0, 0.1301, 0.02843, 0.0185, 1.0, 0.1301, 0.02843, 0.0185, 1.0, 0.1301, 0.02843, 0.0185, 1.0, 0.1301, 0.02843, 0.0185, 1.0, 0.1301, 0.02843, 0.0185, 1.0, 0.1301, 0.02843, 0.0185, 1.0, 0.1301, 0.02843, 0.0185, 1.0, 0.1301, 0.02843, 0.0185, 1.0, 0.1301, 0.02843, 0.0185, 1.0, 0.1301, 0.02843, 0.0185, 1.0, 0.1301, 0.02843, 0.0185, 1.0, 0.1301, 0.02843, 0.0185, 1.0, 0.1301, 0.02843, 0.0185, 1.0, 0.1301, 0.02843, 0.0185, 1.0, 0.1301, 0.02843, 0.0185, 1.0, 0.1301, 0.02843, 0.0185, 1.0, 0.1301, 0.02843, 0.0185, 1.0, 0.1301, 0.02843, 0.0185, 1.0, 0.1301, 0.02843, 0.0185, 1.0, 0.1301, 0.02843, 0.0185, 1.0, 0.1301, 0.02843, 0.0185, 1.0, 0.1301, 0.02843, 0.0185, 1.0, 0.1301, 0.02843, 0.0185, 1.0, 0.1301, 0.02843, 0.0185, 1.0, 0.1301, 0.02843, 0.0185, 1.0, 0.1301, 0.02843, 0.0185, 1.0, 0.1301, 0.02843, 0.0185, 1.0, 0.1301, 0.02843, 0.0185, 1.0, 0.1301, 0.02843, 0.0185, 1.0, 0.1301, 0.02843, 0.0185, 1.0, 0.1301, 0.02843, 0.0185, 1.0, 0.1301, 0.02843, 0.0185, 1.0, 0.1301, 0.02843, 0.0185, 1.0, 0.1301, 0.02843, 0.0185, 1.0, 0.1301, 0.02843, 0.0185, 1.0, 0.1301, 0.02843, 0.0185, 1.0, 0.1301, 0.02843, 0.0185, 1.0, 0.1301, 0.02843, 0.0185, 1.0, 0.1301, 0.02843, 0.0185, 1.0, 0.1301, 0.02843, 0.0185, 1.0, 0.1301, 0.02843, 0.0185, 1.0, 0.1301, 0.02843, 0.0185, 1.0, 0.1301, 0.02843, 0.0185, 1.0, 0.1301, 0.02843, 0.0185, 1.0, 0.1301, 0.02843, 0.0185, 1.0, 0.1301, 0.02843, 0.0185, 1.0, 0.1301, 0.02843, 0.0185, 1.0, 0.1301, 0.02843, 0.0185, 1.0, 0.1301, 0.02843, 0.0185, 1.0, 0.1301, 0.02843, 0.0185, 1.0, 0.1301, 0.02843, 0.0185, 1.0, 0.1301, 0.02843, 0.0185, 1.0, 0.1301, 0.02843, 0.0185, 1.0, 0.1301, 0.02843, 0.0185, 1.0, 0.1301, 0.02843, 0.0185, 1.0, 0.1301, 0.02843, 0.0185, 1.0, 0.1301, 0.02843, 0.0185, 1.0, 0.1301, 0.02843, 0.0185, 1.0, 0.1301, 0.02843, 0.0185, 1.0, 0.1301, 0.02843, 0.0185, 1.0, 0.1301, 0.02843, 0.0185, 1.0, 0.1301, 0.02843, 0.0185, 1.0, 0.1301, 0.02843, 0.0185, 1.0, 0.1301, 0.02843, 0.0185, 1.0, 0.1301, 0.02843, 0.0185, 1.0, 0.1301, 0.02843, 0.0185, 1.0, 0.1301, 0.02843, 0.0185, 1.0, 0.1301, 0.02843, 0.0185, 1.0, 0.1301, 0.02843, 0.0185, 1.0, 0.1301, 0.02843, 0.0185, 1.0, 0.1301, 0.02843, 0.0185, 1.0, 0.1301, 0.02843, 0.0185, 1.0, 0.1301, 0.02843, 0.0185, 1.0, 0.1301, 0.02843, 0.0185, 1.0, 0.1301, 0.02843, 0.0185, 1.0, 0.1301, 0.02843, 0.0185, 1.0, 0.1301, 0.02843, 0.0185, 1.0, 0.1301, 0.02843, 0.0185, 1.0, 0.1301, 0.02843, 0.0185, 1.0, 0.1301, 0.02843, 0.0185, 1.0, 0.1301, 0.02843, 0.0185, 1.0, 0.1301, 0.02843, 0.0185, 1.0, 0.1301, 0.02843, 0.0185, 1.0, 0.1301, 0.02843, 0.0185, 1.0, 0.1301, 0.02843, 0.0185, 1.0, 0.1301, 0.02843, 0.0185, 1.0, 0.1301, 0.02843, 0.0185, 1.0, 0.1301, 0.02843, 0.0185, 1.0, 0.1301, 0.02843, 0.0185, 1.0, 0.1301, 0.02843, 0.0185, 1.0, 0.1301, 0.02843, 0.0185, 1.0, 0.1301, 0.02843, 0.0185, 1.0, 0.1301, 0.02843, 0.0185, 1.0, 0.1301, 0.02843, 0.0185, 1.0, 0.1301, 0.02843, 0.0185, 1.0, 0.1301, 0.02843, 0.0185, 1.0, 0.1301, 0.02843, 0.0185, 1.0, 0.1301, 0.02843, 0.0185, 1.0, 0.1301, 0.02843, 0.0185, 1.0, 0.1301, 0.02843, 0.0185, 1.0, 0.1301, 0.02843, 0.0185, 1.0, 0.1301, 0.02843, 0.0185, 1.0, 0.1301, 0.02843, 0.0185, 1.0, 0.1301, 0.02843, 0.0185, 1.0, 0.1301, 0.02843, 0.0185, 1.0, 0.1301, 0.02843, 0.0185, 1.0, 0.1301, 0.02843, 0.0185, 1.0, 0.1301, 0.02843, 0.0185, 1.0, 0.1301, 0.02843, 0.0185, 1.0, 0.1301, 0.02843, 0.0185, 1.0, 0.1301, 0.02843, 0.0185, 1.0, 0.1301, 0.02843, 0.0185, 1.0, 0.1301, 0.02843, 0.0185, 1.0, 0.1301, 0.02843, 0.0185, 1.0, 0.1301, 0.02843, 0.0185, 1.0, 0.1301, 0.02843, 0.0185, 1.0, 0.1301, 0.02843, 0.0185, 1.0, 0.1301, 0.02843, 0.0185, 1.0, 0.1301, 0.02843, 0.0185, 1.0, 0.1301, 0.02843, 0.0185, 1.0, 0.1301, 0.02843, 0.0185, 1.0, 0.1301, 0.02843, 0.0185, 1.0, 0.1301, 0.02843, 0.0185, 1.0, 0.1301, 0.02843, 0.0185, 1.0, 0.1301, 0.02843, 0.0185, 1.0, 0.1301, 0.02843, 0.0185, 1.0, 0.1301, 0.02843, 0.0185, 1.0, 0.1301, 0.02843, 0.0185, 1.0, 0.1301, 0.02843, 0.0185, 1.0, 0.1301, 0.02843, 0.0185, 1.0, 0.1301, 0.02843, 0.0185, 1.0, 0.1301, 0.02843, 0.0185, 1.0, 0.1301, 0.02843, 0.0185, 1.0, 0.1301, 0.02843, 0.0185, 1.0, 0.1301, 0.02843, 0.0185, 1.0, 0.1301, 0.02843, 0.0185, 1.0, 0.1301, 0.02843, 0.0185, 1.0, 0.1301, 0.02843, 0.0185, 1.0, 0.1301, 0.02843, 0.0185, 1.0, 0.1301, 0.02843, 0.0185, 1.0, 0.1301, 0.02843, 0.0185, 1.0, 0.1301, 0.02843, 0.0185, 1.0, 0.1301, 0.02843, 0.0185, 1.0, 0.1301, 0.02843, 0.0185, 1.0, 0.1301, 0.02843, 0.0185, 1.0, 0.1301, 0.02843, 0.0185, 1.0, 0.1301, 0.02843, 0.0185, 1.0, 0.1301, 0.02843, 0.0185, 1.0, 0.1301, 0.02843, 0.0185, 1.0, 0.1301, 0.02843, 0.0185, 1.0, 0.1301, 0.02843, 0.0185, 1.0, 0.1301, 0.02843, 0.0185, 1.0, 0.1301, 0.02843, 0.0185, 1.0, 0.1301, 0.02843, 0.0185, 1.0, 0.1301, 0.02843, 0.0185, 1.0, 0.1301, 0.02843, 0.0185, 1.0, 0.1301, 0.02843, 0.0185, 1.0, 0.1301, 0.02843, 0.0185, 1.0, 0.1301, 0.02843, 0.0185, 1.0, 0.1301, 0.02843, 0.0185, 1.0, 0.1301, 0.02843, 0.0185, 1.0, 0.1301, 0.02843, 0.0185, 1.0, 0.1301, 0.02843, 0.0185, 1.0, 0.1301, 0.02843, 0.0185, 1.0, 0.1301, 0.02843, 0.0185, 1.0, 0.1301, 0.02843, 0.0185, 1.0, 0.1301, 0.02843, 0.0185, 1.0, 0.1301, 0.02843, 0.0185, 1.0, 0.1301, 0.02843, 0.0185, 1.0, 0.1301, 0.02843, 0.0185, 1.0, 0.1301, 0.02843, 0.0185, 1.0, 0.1301, 0.02843, 0.0185, 1.0, 0.1301, 0.02843, 0.0185, 1.0, 0.1301, 0.02843, 0.0185, 1.0, 0.1301, 0.02843, 0.0185, 1.0, 0.1301, 0.02843, 0.0185, 1.0, 0.1301, 0.02843, 0.0185, 1.0, 0.1301, 0.02843, 0.0185, 1.0, 0.1301, 0.02843, 0.0185, 1.0, 0.1301, 0.02843, 0.0185, 1.0, 0.1301, 0.02843, 0.0185, 1.0, 0.1301, 0.02843, 0.0185, 1.0, 0.06301, 0.01521, 0.01033, 1.0, 0.06301, 0.01521, 0.01033, 1.0, 0.06301, 0.01521, 0.01033, 1.0, 0.06301, 0.01521, 0.01033, 1.0, 0.06301, 0.01521, 0.01033, 1.0, 0.06301, 0.01521, 0.01033, 1.0, 0.06301, 0.01521, 0.01033, 1.0, 0.06301, 0.01521, 0.01033, 1.0, 0.06301, 0.01521, 0.01033, 1.0, 0.06301, 0.01521, 0.01033, 1.0, 0.06301, 0.01521, 0.01033, 1.0, 0.06301, 0.01521, 0.01033, 1.0, 0.06301, 0.01521, 0.01033, 1.0, 0.06301, 0.01521, 0.01033, 1.0, 0.06301, 0.01521, 0.01033, 1.0, 0.06301, 0.01521, 0.01033, 1.0, 0.06301, 0.01521, 0.01033, 1.0, 0.06301, 0.01521, 0.01033, 1.0, 0.06301, 0.01521, 0.01033, 1.0, 0.06301, 0.01521, 0.01033, 1.0, 1.0, 1.0, 1.0, 1.0, 1.0, 1.0, 1.0, 1.0, 1.0, 1.0, 1.0, 1.0, 1.0, 1.0, 1.0, 1.0, 1.0, 1.0, 1.0, 1.0, 1.0, 1.0, 1.0, 1.0, 1.0, 1.0, 1.0, 1.0, 1.0, 1.0, 1.0, 1.0, 0.1195, 0.02624, 0.01681, 1.0, 0.1195, 0.02624, 0.01681, 1.0, 0.1195, 0.02624, 0.01681, 1.0, 0.1195, 0.02624, 0.01681, 1.0, 1.0, 1.0, 1.0, 1.0, 1.0, 1.0, 1.0, 1.0, 1.0, 1.0, 1.0, 1.0, 1.0, 1.0, 1.0, 1.0, 0.1195, 0.02624, 0.01681, 1.0, 0.1195, 0.02624, 0.01681, 1.0, 0.1195, 0.02624, 0.01681, 1.0, 0.1195, 0.02624, 0.01681, 1.0, 0.1195, 0.02624, 0.01681, 1.0, 0.1195, 0.02624, 0.01681, 1.0, 0.1195, 0.02624, 0.01681, 1.0, 0.1195, 0.02624, 0.01681, 1.0, 0.1195, 0.02624, 0.01681, 1.0, 0.1195, 0.02624, 0.01681, 1.0, 0.1195, 0.02624, 0.01681, 1.0, 0.1195, 0.02624, 0.01681, 1.0, 0.06301, 0.01521, 0.01033, 1.0, 0.06301, 0.01521, 0.01033, 1.0, 0.06301, 0.01521, 0.01033, 1.0, 0.06301, 0.01521, 0.01033, 1.0, 0.06301, 0.01521, 0.01033, 1.0, 0.06301, 0.01521, 0.01033, 1.0, 0.06301, 0.01521, 0.01033, 1.0, 0.06301, 0.01521, 0.01033, 1.0, 0.06301, 0.01521, 0.01033, 1.0, 0.06301, 0.01521, 0.01033, 1.0, 0.06301, 0.01521, 0.01033, 1.0, 0.06301, 0.01521, 0.01033, 1.0, 0.06301, 0.01521, 0.01033, 1.0, 0.06301, 0.01521, 0.01033, 1.0, 0.06301, 0.01521, 0.01033, 1.0, 0.06301, 0.01521, 0.01033, 1.0, 0.06301, 0.01521, 0.01033, 1.0, 0.06301, 0.01521, 0.01033, 1.0, 0.06301, 0.01521, 0.01033, 1.0, 0.06301, 0.01521, 0.01033, 1.0, 1.0, 1.0, 1.0, 1.0, 1.0, 1.0, 1.0, 1.0, 1.0, 1.0, 1.0, 1.0, 1.0, 1.0, 1.0, 1.0, 0.06301, 0.016, 0.01096, 1.0, 0.06301, 0.01521, 0.01033, 1.0, 0.06301, 0.01521, 0.01033, 1.0, 0.06301, 0.01521, 0.01033, 1.0, 0.06301, 0.01521, 0.01033, 1.0, 0.06301, 0.01521, 0.01033, 1.0, 0.06301, 0.01521, 0.01033, 1.0, 0.06301, 0.01521, 0.01033, 1.0, 0.06301, 0.01521, 0.01033, 1.0, 0.06301, 0.01521, 0.01033, 1.0, 0.06301, 0.01521, 0.01033, 1.0, 0.06301, 0.01521, 0.01033, 1.0, 0.06301, 0.01521, 0.01033, 1.0, 0.06301, 0.01521, 0.01033, 1.0, 0.06301, 0.01521, 0.01033, 1.0, 0.06301, 0.016, 0.01096, 1.0, 0.06301, 0.01521, 0.01033, 1.0, 0.06301, 0.01521, 0.01033, 1.0, 0.06301, 0.01521, 0.01033, 1.0, 0.06301, 0.016, 0.01096, 1.0, 1.0, 1.0, 1.0, 1.0, 1.0, 1.0, 1.0, 1.0, 1.0, 1.0, 1.0, 1.0, 1.0, 1.0, 1.0, 1.0, 0.06301, 0.01521, 0.01033, 1.0, 0.06301, 0.01521, 0.01033, 1.0, 0.06301, 0.01521, 0.01033, 1.0, 0.06301, 0.01521, 0.01033, 1.0, 0.06301, 0.01521, 0.01033, 1.0, 0.06301, 0.01521, 0.01033, 1.0, 0.06301, 0.01521, 0.01033, 1.0, 0.06301, 0.01521, 0.01033, 1.0, 0.06301, 0.01521, 0.01033, 1.0, 0.06301, 0.01521, 0.01033, 1.0, 0.06301, 0.01521, 0.01033, 1.0, 0.06301, 0.01521, 0.01033, 1.0, 0.06301, 0.01521, 0.01033, 1.0, 0.06301, 0.01521, 0.01033, 1.0, 0.06301, 0.01521, 0.01033, 1.0, 0.06301, 0.01521, 0.01033, 1.0, 0.06301, 0.01521, 0.01033, 1.0, 0.06301, 0.01521, 0.01033, 1.0, 0.06301, 0.01521, 0.01033, 1.0, 0.06301, 0.01521, 0.01033, 1.0, 1.0, 1.0, 1.0, 1.0, 1.0, 1.0, 1.0, 1.0, 1.0, 1.0, 1.0, 1.0, 1.0, 1.0, 1.0, 1.0, 1.0, 1.0, 1.0, 1.0, 1.0, 1.0, 1.0, 1.0, 1.0, 1.0, 1.0, 1.0, 1.0, 1.0, 1.0, 1.0, 0.1195, 0.02624, 0.01681, 1.0, 0.1195, 0.02624, 0.01681, 1.0, 0.1195, 0.02624, 0.01681, 1.0, 0.1195, 0.02624, 0.01681, 1.0, 1.0, 1.0, 1.0, 1.0, 1.0, 1.0, 1.0, 1.0, 1.0, 1.0, 1.0, 1.0, 1.0, 1.0, 1.0, 1.0, 0.1195, 0.02624, 0.01681, 1.0, 0.1195, 0.02624, 0.01681, 1.0, 0.1195, 0.02624, 0.01681, 1.0, 0.1195, 0.02624, 0.01681, 1.0, 0.1195, 0.02624, 0.01681, 1.0, 0.1195, 0.02624, 0.01681, 1.0, 0.1195, 0.02624, 0.01681, 1.0, 0.1195, 0.02624, 0.01681, 1.0, 0.1195, 0.02624, 0.01681, 1.0, 0.1195, 0.02624, 0.01681, 1.0, 0.1195, 0.02624, 0.01681, 1.0, 0.1195, 0.02624, 0.01681, 1.0, 1.0, 1.0, 1.0, 1.0, 1.0, 1.0, 1.0, 1.0, 1.0, 1.0, 1.0, 1.0, 1.0, 1.0, 1.0, 1.0, 0.1195, 0.02624, 0.01681, 1.0, 0.1195, 0.02624, 0.01681, 1.0, 0.1195, 0.02624, 0.01681, 1.0, 0.1195, 0.02624, 0.01681, 1.0, 1.0, 1.0, 1.0, 1.0, 1.0, 1.0, 1.0, 1.0, 1.0, 1.0, 1.0, 1.0, 1.0, 1.0, 1.0, 1.0, 0.1195, 0.02624, 0.01681, 1.0, 0.1195, 0.02624, 0.01681, 1.0, 0.1195, 0.02624, 0.01681, 1.0, 0.1195, 0.02624, 0.01681, 1.0, 0.1195, 0.02624, 0.01681, 1.0, 0.1195, 0.02624, 0.01681, 1.0, 0.1195, 0.02624, 0.01681, 1.0, 0.1195, 0.02624, 0.01681, 1.0, 0.1195, 0.02624, 0.01681, 1.0, 0.1195, 0.02624, 0.01681, 1.0, 0.1195, 0.02624, 0.01681, 1.0, 0.1195, 0.02624, 0.01681, 1.0])
me_cube_007.materials.append(mat_material_001)
me_cube_007.use_remesh_fix_poles = True
me_cube_007.use_remesh_preserve_attributes = False
me_cube_007.use_mirror_vertex_groups = False
me_cube_007.use_paint_bone_selection = False
me_cube_007.use_paint_mask = True
me_cube_007.update()

# ---- objects
ob_stool = bpy.data.objects.new('Stool', me_cube_007)

# ---- transforms, parenting, visibility, modifiers, constraints
ob_stool.location = (0.7277, 8.345e-07, -2.356)
ob_stool.rotation_euler = (0.0, -0.0, 1.571)
ob_stool.scale = (0.1297, 0.1138, 0.1069)
ob_stool.lineart.crease_threshold = 0.0

# ---- collection membership
col_collection.objects.link(ob_stool)

# ---- scene / render settings (as saved in the file)
scene.frame_start = 1; scene.frame_end = 250; scene.frame_set(1)
scene.render.engine = 'BLENDER_EEVEE_NEXT'
scene.cycles.use_denoising = False
scene.cycles.samples = 128
scene.cycles.sampling_pattern = 'TABULATED_SOBOL'
scene.cycles.use_adaptive_sampling = False
scene.cycles.use_light_tree = False
scene.view_settings.view_transform = 'Filmic'
bpy.context.view_layer.update()

# ---- added for rendering (the .blend has no active camera and no usable light): camera, sun
cam_auto = bpy.data.cameras.new('AutoCamera')
cam_auto.lens = 50.0
cam_auto.sensor_width = 36.0
cam_auto.clip_end = 1000.0
ob_auto_camera = bpy.data.objects.new('AutoCamera', cam_auto)
scene.collection.objects.link(ob_auto_camera)
ob_auto_camera.location = (4.43674, -5.31132, 2.02936)
ob_auto_camera.rotation_euler = (1.09748, -7.21219e-08, 0.694738)
scene.camera = ob_auto_camera
light_auto_sun = bpy.data.lights.new('AutoSun', 'SUN')
light_auto_sun.energy = 3.0
light_auto_sun.angle = 0.0523599
ob_auto_sun = bpy.data.objects.new('AutoSun', light_auto_sun)
scene.collection.objects.link(ob_auto_sun)
ob_auto_sun.rotation_euler = (0.872665, 0.174533, 0.523599)
bpy.context.view_layer.update()
